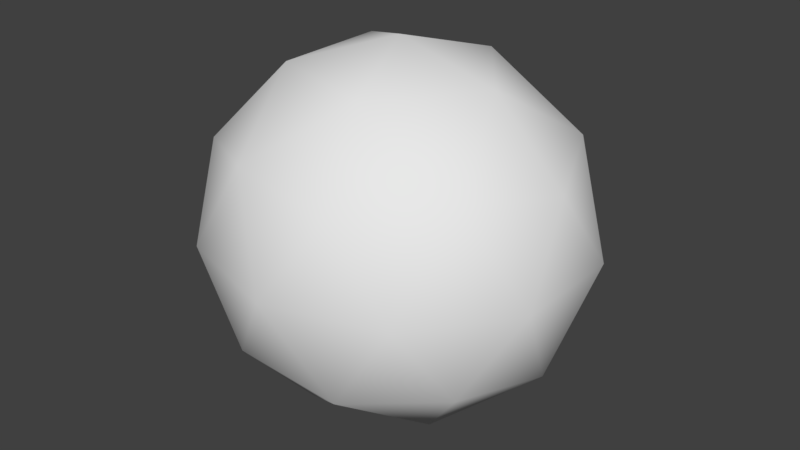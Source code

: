 # Source: Icosphere.blend  (saved by Blender 2.80.75; exported with 4.5.12 LTS)
import bpy
from mathutils import Matrix  # noqa: F401  (used for matrix-valued properties, if any)

bpy.ops.wm.read_factory_settings(use_empty=True)
scene = bpy.context.scene
scene.name = 'Scene'

# ---- collections
col_collection_1 = bpy.data.collections.new('Collection 1'); scene.collection.children.link(col_collection_1)

# ---- world
world_world = bpy.data.worlds.new('World'); scene.world = world_world
world_world.color = (0.05088, 0.05088, 0.05088)
world_world.use_sun_shadow = False
world_world.sun_shadow_jitter_overblur = 0.0
world_world.cycles.sampling_method = 'MANUAL'

# ---- meshes
me_icosphere = bpy.data.meshes.new('Icosphere')
me_icosphere.from_pydata([(0.0, 0.0, -0.5), (0.3804, -0.2629, -0.2236), (-0.1453, -0.4253, -0.2236), (-0.4702, 0.0, -0.2236), (-0.1453, 0.4253, -0.2236), (0.3804, 0.2629, -0.2236), (0.1453, -0.4253, 0.2236), (-0.3804, -0.2629, 0.2236), (-0.3804, 0.2629, 0.2236), (0.1453, 0.4253, 0.2236), (0.4702, 0.0, 0.2236), (0.0, 0.0, 0.5), (-0.08541, -0.25, -0.4253), (0.2236, -0.1545, -0.4253), (0.1382, -0.4045, -0.2629), (0.4472, 0.0, -0.2629), (0.2236, 0.1545, -0.4253), (-0.2764, 0.0, -0.4253), (-0.3618, -0.25, -0.2629), (-0.08541, 0.25, -0.4253), (-0.3618, 0.25, -0.2629), (0.1382, 0.4045, -0.2629), (0.5, -0.1545, 0.0), (0.5, 0.1545, 0.0), (0.0, -0.5, 0.0), (0.309, -0.4045, 0.0), (-0.5, -0.1545, 0.0), (-0.309, -0.4045, 0.0), (-0.309, 0.4045, 0.0), (-0.5, 0.1545, 0.0), (0.309, 0.4045, 0.0), (0.0, 0.5, 0.0), (0.3618, -0.25, 0.2629), (-0.1382, -0.4045, 0.2629), (-0.4472, 0.0, 0.2629), (-0.1382, 0.4045, 0.2629), (0.3618, 0.25, 0.2629), (0.08541, -0.25, 0.4253), (0.2764, 0.0, 0.4253), (-0.2236, -0.1545, 0.4253), (-0.2236, 0.1545, 0.4253), (0.08541, 0.25, 0.4253)], [], [(0, 13, 12), (1, 13, 15), (0, 12, 17), (0, 17, 19), (0, 19, 16), (1, 15, 22), (2, 14, 24), (3, 18, 26), (4, 20, 28), (5, 21, 30), (1, 22, 25), (2, 24, 27), (3, 26, 29), (4, 28, 31), (5, 30, 23), (6, 32, 37), (7, 33, 39), (8, 34, 40), (9, 35, 41), (10, 36, 38), (38, 41, 11), (38, 36, 41), (36, 9, 41), (41, 40, 11), (41, 35, 40), (35, 8, 40), (40, 39, 11), (40, 34, 39), (34, 7, 39), (39, 37, 11), (39, 33, 37), (33, 6, 37), (37, 38, 11), (37, 32, 38), (32, 10, 38), (23, 36, 10), (23, 30, 36), (30, 9, 36), (31, 35, 9), (31, 28, 35), (28, 8, 35), (29, 34, 8), (29, 26, 34), (26, 7, 34), (27, 33, 7), (27, 24, 33), (24, 6, 33), (25, 32, 6), (25, 22, 32), (22, 10, 32), (30, 31, 9), (30, 21, 31), (21, 4, 31), (28, 29, 8), (28, 20, 29), (20, 3, 29), (26, 27, 7), (26, 18, 27), (18, 2, 27), (24, 25, 6), (24, 14, 25), (14, 1, 25), (22, 23, 10), (22, 15, 23), (15, 5, 23), (16, 21, 5), (16, 19, 21), (19, 4, 21), (19, 20, 4), (19, 17, 20), (17, 3, 20), (17, 18, 3), (17, 12, 18), (12, 2, 18), (15, 16, 5), (15, 13, 16), (13, 0, 16), (12, 14, 2), (12, 13, 14), (13, 1, 14)])
me_icosphere.polygons.foreach_set('use_smooth', [True] * 80)
me_icosphere.use_remesh_preserve_volume = False
me_icosphere.use_remesh_preserve_attributes = False
me_icosphere.use_mirror_vertex_groups = False
me_icosphere.update()

# ---- objects
ob_icosphere = bpy.data.objects.new('Icosphere', me_icosphere)

# ---- transforms, parenting, visibility, modifiers, constraints
ob_icosphere.location = (0.0, 0.0, 0.0)
ob_icosphere.lineart.crease_threshold = 0.0

# ---- collection membership
col_collection_1.objects.link(ob_icosphere)

# ---- scene / render settings (as saved in the file)
scene.frame_start = 1; scene.frame_end = 250; scene.frame_set(1)
scene.render.engine = 'CYCLES'
scene.render.resolution_percentage = 50
scene.render.dither_intensity = 0.0
scene.cycles.use_denoising = False
scene.cycles.samples = 128
scene.cycles.sampling_pattern = 'TABULATED_SOBOL'
scene.cycles.use_adaptive_sampling = False
scene.cycles.use_light_tree = False
scene.cycles.blur_glossy = 0.0
scene.cycles.sample_clamp_indirect = 0.0
scene.view_settings.view_transform = 'Standard'
bpy.context.view_layer.update()

# ---- added for rendering (the .blend has no active camera and no usable light): camera, sun
cam_auto = bpy.data.cameras.new('AutoCamera')
cam_auto.lens = 50.0
cam_auto.sensor_width = 36.0
cam_auto.clip_end = 1000.0
ob_auto_camera = bpy.data.objects.new('AutoCamera', cam_auto)
scene.collection.objects.link(ob_auto_camera)
ob_auto_camera.location = (1.60254, -1.92304, 1.28203)
ob_auto_camera.rotation_euler = (1.09748, -7.21219e-08, 0.694738)
scene.camera = ob_auto_camera
light_auto_sun = bpy.data.lights.new('AutoSun', 'SUN')
light_auto_sun.energy = 3.0
light_auto_sun.angle = 0.0523599
ob_auto_sun = bpy.data.objects.new('AutoSun', light_auto_sun)
scene.collection.objects.link(ob_auto_sun)
ob_auto_sun.rotation_euler = (0.872665, 0.174533, 0.523599)
bpy.context.view_layer.update()
